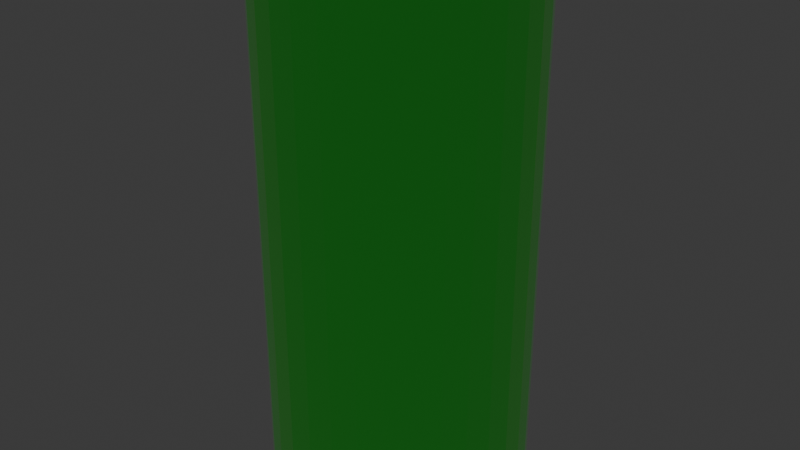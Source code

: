 # Source: shiny_cylinder.blend  (saved by Blender 4.0.36; exported with 4.5.12 LTS)
import bpy
from mathutils import Matrix  # noqa: F401  (used for matrix-valued properties, if any)

bpy.ops.wm.read_factory_settings(use_empty=True)
scene = bpy.context.scene
scene.name = 'Scene'

# ---- collections
col_collection = bpy.data.collections.new('Collection'); scene.collection.children.link(col_collection)

# ---- materials (node trees are filled in below, after node groups)
mat_material_001 = bpy.data.materials.new('Material.001')
mat_material_001.use_transparent_shadow = False

# ---- material node trees
mat_material_001.use_nodes = True; mat_material_001.node_tree.nodes.clear()
_N = mat_material_001.node_tree.nodes; _L = mat_material_001.node_tree.links
n0 = _N.new('ShaderNodeBsdfPrincipled'); n0.name = 'Principled BSDF'; n0.location = (10, 300)
n0.inputs[0].default_value = (0.03246, 0.2835, 0.02923, 1.0)
n0.inputs[1].default_value = 1.0
n0.inputs[2].default_value = 1.0
n0.inputs[3].default_value = 1.45
n0.inputs[19].default_value = 1.0
n1 = _N.new('ShaderNodeOutputMaterial'); n1.name = 'Material Output'; n1.location = (300, 300)
_L.new(n0.outputs[0], n1.inputs[0])
n1.is_active_output = True

# ---- world
world_world = bpy.data.worlds.new('World'); scene.world = world_world
world_world.use_nodes = True; world_world.node_tree.nodes.clear()
_N = world_world.node_tree.nodes; _L = world_world.node_tree.links
n0 = _N.new('ShaderNodeOutputWorld'); n0.name = 'World Output'; n0.location = (300, 300)
n1 = _N.new('ShaderNodeBackground'); n1.name = 'Background'; n1.location = (10, 300)
n1.inputs[0].default_value = (0.05088, 0.05088, 0.05088, 1.0)
_L.new(n1.outputs[0], n0.inputs[0])
n0.is_active_output = True
world_world.color = (0.05088, 0.05088, 0.05088)
world_world.use_sun_shadow = False
world_world.sun_shadow_jitter_overblur = 0.0

# ---- meshes
me_cylinder = bpy.data.meshes.new('Cylinder')
me_cylinder.from_pydata([(0.0, 1.0, -1.0), (0.0, 1.0, 1.0), (0.1951, 0.9808, -1.0), (0.1951, 0.9808, 1.0), (0.3827, 0.9239, -1.0), (0.3827, 0.9239, 1.0), (0.5556, 0.8315, -1.0), (0.5556, 0.8315, 1.0), (0.7071, 0.7071, -1.0), (0.7071, 0.7071, 1.0), (0.8315, 0.5556, -1.0), (0.8315, 0.5556, 1.0), (0.9239, 0.3827, -1.0), (0.9239, 0.3827, 1.0), (0.9808, 0.1951, -1.0), (0.9808, 0.1951, 1.0), (1.0, 0.0, -1.0), (1.0, 0.0, 1.0), (0.9808, -0.1951, -1.0), (0.9808, -0.1951, 1.0), (0.9239, -0.3827, -1.0), (0.9239, -0.3827, 1.0), (0.8315, -0.5556, -1.0), (0.8315, -0.5556, 1.0), (0.7071, -0.7071, -1.0), (0.7071, -0.7071, 1.0), (0.5556, -0.8315, -1.0), (0.5556, -0.8315, 1.0), (0.3827, -0.9239, -1.0), (0.3827, -0.9239, 1.0), (0.1951, -0.9808, -1.0), (0.1951, -0.9808, 1.0), (0.0, -1.0, -1.0), (0.0, -1.0, 1.0), (-0.1951, -0.9808, -1.0), (-0.1951, -0.9808, 1.0), (-0.3827, -0.9239, -1.0), (-0.3827, -0.9239, 1.0), (-0.5556, -0.8315, -1.0), (-0.5556, -0.8315, 1.0), (-0.7071, -0.7071, -1.0), (-0.7071, -0.7071, 1.0), (-0.8315, -0.5556, -1.0), (-0.8315, -0.5556, 1.0), (-0.9239, -0.3827, -1.0), (-0.9239, -0.3827, 1.0), (-0.9808, -0.1951, -1.0), (-0.9808, -0.1951, 1.0), (-1.0, 0.0, -1.0), (-1.0, 0.0, 1.0), (-0.9808, 0.1951, -1.0), (-0.9808, 0.1951, 1.0), (-0.9239, 0.3827, -1.0), (-0.9239, 0.3827, 1.0), (-0.8315, 0.5556, -1.0), (-0.8315, 0.5556, 1.0), (-0.7071, 0.7071, -1.0), (-0.7071, 0.7071, 1.0), (-0.5556, 0.8315, -1.0), (-0.5556, 0.8315, 1.0), (-0.3827, 0.9239, -1.0), (-0.3827, 0.9239, 1.0), (-0.1951, 0.9808, -1.0), (-0.1951, 0.9808, 1.0)], [], [(0, 1, 3, 2), (2, 3, 5, 4), (4, 5, 7, 6), (6, 7, 9, 8), (8, 9, 11, 10), (10, 11, 13, 12), (12, 13, 15, 14), (14, 15, 17, 16), (16, 17, 19, 18), (18, 19, 21, 20), (20, 21, 23, 22), (22, 23, 25, 24), (24, 25, 27, 26), (26, 27, 29, 28), (28, 29, 31, 30), (30, 31, 33, 32), (32, 33, 35, 34), (34, 35, 37, 36), (36, 37, 39, 38), (38, 39, 41, 40), (40, 41, 43, 42), (42, 43, 45, 44), (44, 45, 47, 46), (46, 47, 49, 48), (48, 49, 51, 50), (50, 51, 53, 52), (52, 53, 55, 54), (54, 55, 57, 56), (56, 57, 59, 58), (58, 59, 61, 60), (3, 1, 63, 61, 59, 57, 55, 53, 51, 49, 47, 45, 43, 41, 39, 37, 35, 33, 31, 29, 27, 25, 23, 21, 19, 17, 15, 13, 11, 9, 7, 5), (60, 61, 63, 62), (62, 63, 1, 0), (0, 2, 4, 6, 8, 10, 12, 14, 16, 18, 20, 22, 24, 26, 28, 30, 32, 34, 36, 38, 40, 42, 44, 46, 48, 50, 52, 54, 56, 58, 60, 62)])
_uv = me_cylinder.uv_layers.new(name='UVMap')
_uv.uv.foreach_set('vector', [1.0, 0.5, 1.0, 1.0, 0.9688, 1.0, 0.9688, 0.5, 0.9688, 0.5, 0.9688, 1.0, 0.9375, 1.0, 0.9375, 0.5, 0.9375, 0.5, 0.9375, 1.0, 0.9062, 1.0, 0.9062, 0.5, 0.9062, 0.5, 0.9062, 1.0, 0.875, 1.0, 0.875, 0.5, 0.875, 0.5, 0.875, 1.0, 0.8438, 1.0, 0.8438, 0.5, 0.8438, 0.5, 0.8438, 1.0, 0.8125, 1.0, 0.8125, 0.5, 0.8125, 0.5, 0.8125, 1.0, 0.7812, 1.0, 0.7812, 0.5, 0.7812, 0.5, 0.7812, 1.0, 0.75, 1.0, 0.75, 0.5, 0.75, 0.5, 0.75, 1.0, 0.7188, 1.0, 0.7188, 0.5, 0.7188, 0.5, 0.7188, 1.0, 0.6875, 1.0, 0.6875, 0.5, 0.6875, 0.5, 0.6875, 1.0, 0.6562, 1.0, 0.6562, 0.5, 0.6562, 0.5, 0.6562, 1.0, 0.625, 1.0, 0.625, 0.5, 0.625, 0.5, 0.625, 1.0, 0.5938, 1.0, 0.5938, 0.5, 0.5938, 0.5, 0.5938, 1.0, 0.5625, 1.0, 0.5625, 0.5, 0.5625, 0.5, 0.5625, 1.0, 0.5312, 1.0, 0.5312, 0.5, 0.5312, 0.5, 0.5312, 1.0, 0.5, 1.0, 0.5, 0.5, 0.5, 0.5, 0.5, 1.0, 0.4688, 1.0, 0.4688, 0.5, 0.4688, 0.5, 0.4688, 1.0, 0.4375, 1.0, 0.4375, 0.5, 0.4375, 0.5, 0.4375, 1.0, 0.4062, 1.0, 0.4062, 0.5, 0.4062, 0.5, 0.4062, 1.0, 0.375, 1.0, 0.375, 0.5, 0.375, 0.5, 0.375, 1.0, 0.3438, 1.0, 0.3438, 0.5, 0.3438, 0.5, 0.3438, 1.0, 0.3125, 1.0, 0.3125, 0.5, 0.3125, 0.5, 0.3125, 1.0, 0.2812, 1.0, 0.2812, 0.5, 0.2812, 0.5, 0.2812, 1.0, 0.25, 1.0, 0.25, 0.5, 0.25, 0.5, 0.25, 1.0, 0.2188, 1.0, 0.2188, 0.5, 0.2188, 0.5, 0.2188, 1.0, 0.1875, 1.0, 0.1875, 0.5, 0.1875, 0.5, 0.1875, 1.0, 0.1562, 1.0, 0.1562, 0.5, 0.1562, 0.5, 0.1562, 1.0, 0.125, 1.0, 0.125, 0.5, 0.125, 0.5, 0.125, 1.0, 0.09375, 1.0, 0.09375, 0.5, 0.09375, 0.5, 0.09375, 1.0, 0.0625, 1.0, 0.0625, 0.5, 0.2968, 0.4854, 0.25, 0.49, 0.2032, 0.4854, 0.1582, 0.4717, 0.1167, 0.4496, 0.08029, 0.4197, 0.05045, 0.3833, 0.02827, 0.3418, 0.01461, 0.2968, 0.01, 0.25, 0.01461, 0.2032, 0.02827, 0.1582, 0.05045, 0.1167, 0.08029, 0.08029, 0.1167, 0.05045, 0.1582, 0.02827, 0.2032, 0.01461, 0.25, 0.01, 0.2968, 0.01461, 0.3418, 0.02827, 0.3833, 0.05045, 0.4197, 0.08029, 0.4496, 0.1167, 0.4717, 0.1582, 0.4854, 0.2032, 0.49, 0.25, 0.4854, 0.2968, 0.4717, 0.3418, 0.4496, 0.3833, 0.4197, 0.4197, 0.3833, 0.4496, 0.3418, 0.4717, 0.0625, 0.5, 0.0625, 1.0, 0.03125, 1.0, 0.03125, 0.5, 0.03125, 0.5, 0.03125, 1.0, 0.0, 1.0, 0.0, 0.5, 0.75, 0.49, 0.7968, 0.4854, 0.8418, 0.4717, 0.8833, 0.4496, 0.9197, 0.4197, 0.9496, 0.3833, 0.9717, 0.3418, 0.9854, 0.2968, 0.99, 0.25, 0.9854, 0.2032, 0.9717, 0.1582, 0.9496, 0.1167, 0.9197, 0.08029, 0.8833, 0.05045, 0.8418, 0.02827, 0.7968, 0.01461, 0.75, 0.01, 0.7032, 0.01461, 0.6582, 0.02827, 0.6167, 0.05045, 0.5803, 0.08029, 0.5504, 0.1167, 0.5283, 0.1582, 0.5146, 0.2032, 0.51, 0.25, 0.5146, 0.2968, 0.5283, 0.3418, 0.5504, 0.3833, 0.5803, 0.4197, 0.6167, 0.4496, 0.6582, 0.4717, 0.7032, 0.4854])
me_cylinder.materials.append(mat_material_001)
me_cylinder.update()

# ---- objects
ob_cylinder = bpy.data.objects.new('Cylinder', me_cylinder)

# ---- transforms, parenting, visibility, modifiers, constraints
ob_cylinder.location = (0.0, 0.0, 1.0)
ob_cylinder.scale = (0.5, 0.5, 1.0)

# ---- collection membership
col_collection.objects.link(ob_cylinder)

# ---- scene / render settings (as saved in the file)
scene.frame_start = 1; scene.frame_end = 250; scene.frame_set(1)
scene.render.engine = 'BLENDER_EEVEE_NEXT'
scene.cycles.sampling_pattern = 'TABULATED_SOBOL'
bpy.context.view_layer.update()

# ---- added for rendering (the .blend has no active camera and no usable light): camera, sun
cam_auto = bpy.data.cameras.new('AutoCamera')
cam_auto.lens = 50.0
cam_auto.sensor_width = 36.0
cam_auto.clip_end = 1000.0
ob_auto_camera = bpy.data.objects.new('AutoCamera', cam_auto)
scene.collection.objects.link(ob_auto_camera)
ob_auto_camera.location = (2.26633, -2.71959, 2.81306)
ob_auto_camera.rotation_euler = (1.09748, -7.21219e-08, 0.694738)
scene.camera = ob_auto_camera
light_auto_sun = bpy.data.lights.new('AutoSun', 'SUN')
light_auto_sun.energy = 3.0
light_auto_sun.angle = 0.0523599
ob_auto_sun = bpy.data.objects.new('AutoSun', light_auto_sun)
scene.collection.objects.link(ob_auto_sun)
ob_auto_sun.rotation_euler = (0.872665, 0.174533, 0.523599)
bpy.context.view_layer.update()
